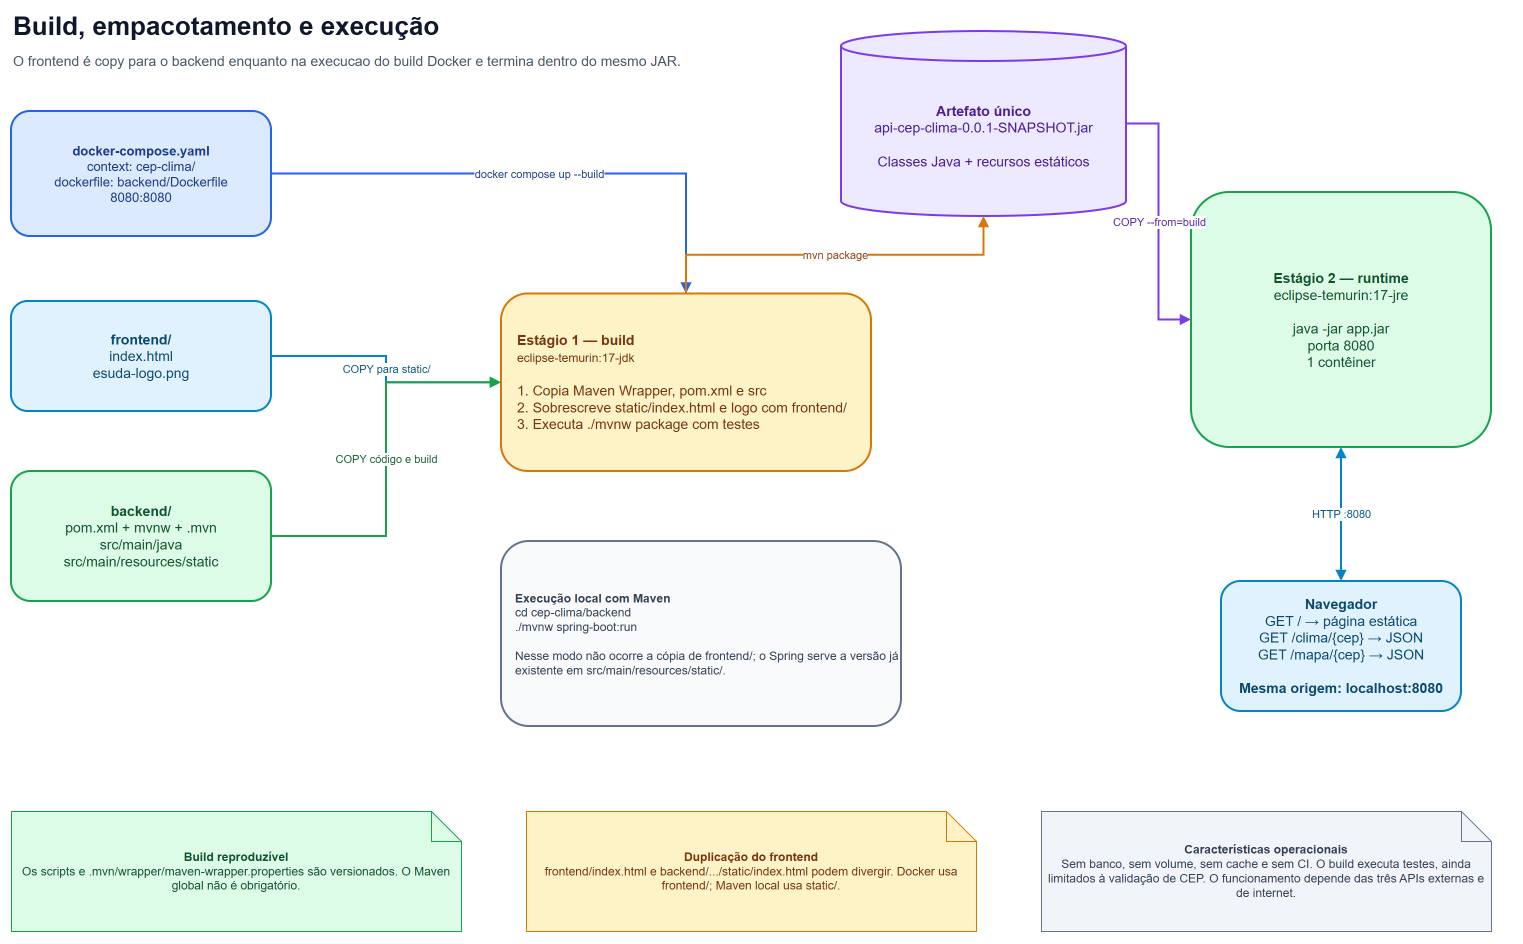

The diagram above was exported from draw.io. Its source (the exported page's mxGraphModel, read from the mxfile embedded in the PNG):
<mxGraphModel dx="1768" dy="929" grid="1" gridSize="10" guides="1" tooltips="1" connect="1" arrows="1" fold="1" page="1" pageScale="1" pageWidth="1600" pageHeight="1000" background="light-dark(#ffffff, #121212)" math="0" shadow="0">
  <root>
    <mxCell id="0" />
    <mxCell id="1" parent="0" />
    <mxCell id="bld-title" parent="1" style="text;html=1;strokeColor=none;fillColor=none;align=left;verticalAlign=middle;fontSize=26;fontColor=#0F172A;" value="&lt;b&gt;Build, empacotamento e execução&lt;/b&gt;&lt;br&gt;&lt;font style=&quot;font-size: 14px;&quot; color=&quot;#475569&quot;&gt;O frontend é copy para o backend enquanto na execucao do build Docker e termina dentro do mesmo JAR.&lt;/font&gt;" vertex="1">
      <mxGeometry height="60" width="1500" x="40" y="20" as="geometry" />
    </mxCell>
    <mxCell id="bld-compose" parent="1" style="rounded=1;whiteSpace=wrap;html=1;fillColor=#DBEAFE;strokeColor=#2563EB;fontColor=#1E3A8A;fontSize=13;strokeWidth=2;" value="&lt;b&gt;docker-compose.yaml&lt;/b&gt;&lt;br&gt;context: cep-clima/&lt;br&gt;dockerfile: backend/Dockerfile&lt;br&gt;8080:8080" vertex="1">
      <mxGeometry height="125" width="260" x="40" y="120" as="geometry" />
    </mxCell>
    <mxCell id="bld-frontend" parent="1" style="rounded=1;whiteSpace=wrap;html=1;fillColor=#E0F2FE;strokeColor=#0284C7;fontColor=#0C4A6E;fontSize=14;strokeWidth=2;" value="&lt;b&gt;frontend/&lt;/b&gt;&lt;br&gt;index.html&lt;br&gt;esuda-logo.png" vertex="1">
      <mxGeometry height="110" width="260" x="40" y="310" as="geometry" />
    </mxCell>
    <mxCell id="bld-backend" parent="1" style="rounded=1;whiteSpace=wrap;html=1;fillColor=#DCFCE7;strokeColor=#16A34A;fontColor=#14532D;fontSize=14;strokeWidth=2;" value="&lt;b&gt;backend/&lt;/b&gt;&lt;br&gt;pom.xml + mvnw + .mvn&lt;br&gt;src/main/java&lt;br&gt;src/main/resources/static" vertex="1">
      <mxGeometry height="130" width="260" x="40" y="480" as="geometry" />
    </mxCell>
    <mxCell id="bld-stage" parent="1" style="rounded=1;whiteSpace=wrap;html=1;fillColor=#FEF3C7;strokeColor=#D97706;fontColor=#78350F;fontSize=14;strokeWidth=2;align=left;spacingLeft=14;" value="&lt;b&gt;Estágio 1 — build&lt;/b&gt;&lt;br&gt;&lt;font style=&quot;font-size:12px&quot;&gt;eclipse-temurin:17-jdk&lt;/font&gt;&lt;br&gt;&lt;br&gt;1. Copia Maven Wrapper, pom.xml e src&lt;br&gt;2. Sobrescreve static/index.html e logo com frontend/&lt;br&gt;3. Executa ./mvnw package com testes" vertex="1">
      <mxGeometry height="177.5" width="370" x="530" y="302.5" as="geometry" />
    </mxCell>
    <mxCell id="bld-jar" parent="1" style="shape=cylinder3;whiteSpace=wrap;html=1;boundedLbl=1;backgroundOutline=1;size=15;fillColor=#EDE9FE;strokeColor=#7C3AED;fontColor=#4C1D95;fontSize=14;strokeWidth=2;" value="&lt;b&gt;Artefato único&lt;/b&gt;&lt;br&gt;api-cep-clima-0.0.1-SNAPSHOT.jar&lt;br&gt;&lt;br&gt;Classes Java + recursos estáticos" vertex="1">
      <mxGeometry height="185" width="285" x="870" y="40" as="geometry" />
    </mxCell>
    <mxCell id="bld-runtime" parent="1" style="rounded=1;whiteSpace=wrap;html=1;fillColor=#DCFCE7;strokeColor=#16A34A;fontColor=#14532D;fontSize=14;strokeWidth=2;" value="&lt;b&gt;Estágio 2 — runtime&lt;/b&gt;&lt;br&gt;eclipse-temurin:17-jre&lt;br&gt;&lt;br&gt;java -jar app.jar&lt;br&gt;porta 8080&lt;br&gt;1 contêiner" vertex="1">
      <mxGeometry height="255" width="300" x="1220" y="201" as="geometry" />
    </mxCell>
    <mxCell id="bld-browser" parent="1" style="rounded=1;whiteSpace=wrap;html=1;fillColor=#E0F2FE;strokeColor=#0284C7;fontColor=#0C4A6E;fontSize=14;strokeWidth=2;" value="&lt;b&gt;Navegador&lt;/b&gt;&lt;br&gt;GET / → página estática&lt;br&gt;GET /clima/{cep} → JSON&lt;br&gt;GET /mapa/{cep} → JSON&lt;br&gt;&lt;br&gt;&lt;b&gt;Mesma origem: localhost:8080&lt;/b&gt;" vertex="1">
      <mxGeometry height="130" width="240" x="1250" y="590" as="geometry" />
    </mxCell>
    <mxCell id="bld-e-compose-stage" edge="1" parent="1" source="bld-compose" style="edgeStyle=orthogonalEdgeStyle;rounded=0;orthogonalLoop=1;jettySize=auto;html=1;endArrow=block;endFill=1;strokeColor=#2563EB;fontColor=#1E3A8A;fontSize=11;strokeWidth=2;" target="bld-stage" value="docker compose up --build">
      <mxGeometry relative="1" as="geometry" />
    </mxCell>
    <mxCell id="bld-e-front-stage" edge="1" parent="1" source="bld-frontend" style="edgeStyle=orthogonalEdgeStyle;rounded=0;orthogonalLoop=1;jettySize=auto;html=1;endArrow=block;endFill=1;strokeColor=#0284C7;fontColor=#075985;fontSize=11;strokeWidth=2;" target="bld-stage" value="COPY para static/">
      <mxGeometry relative="1" as="geometry" />
    </mxCell>
    <mxCell id="bld-e-back-stage" edge="1" parent="1" source="bld-backend" style="edgeStyle=orthogonalEdgeStyle;rounded=0;orthogonalLoop=1;jettySize=auto;html=1;endArrow=block;endFill=1;strokeColor=#16A34A;fontColor=#166534;fontSize=11;strokeWidth=2;" target="bld-stage" value="COPY código e build">
      <mxGeometry relative="1" as="geometry">
        <Array as="points">
          <mxPoint x="415" y="545" />
          <mxPoint x="415" y="391.25" />
        </Array>
      </mxGeometry>
    </mxCell>
    <mxCell id="bld-e-stage-jar" edge="1" parent="1" source="bld-stage" style="edgeStyle=orthogonalEdgeStyle;rounded=0;orthogonalLoop=1;jettySize=auto;html=1;endArrow=block;endFill=1;strokeColor=#D97706;fontColor=#92400E;fontSize=11;strokeWidth=2;" target="bld-jar" value="mvn package">
      <mxGeometry relative="1" as="geometry" />
    </mxCell>
    <mxCell id="bld-e-jar-run" edge="1" parent="1" source="bld-jar" style="edgeStyle=orthogonalEdgeStyle;rounded=0;orthogonalLoop=1;jettySize=auto;html=1;endArrow=block;endFill=1;strokeColor=#7C3AED;fontColor=#5B21B6;fontSize=11;strokeWidth=2;" target="bld-runtime" value="COPY --from=build">
      <mxGeometry relative="1" as="geometry" />
    </mxCell>
    <mxCell id="bld-e-run-browser" edge="1" parent="1" source="bld-runtime" style="edgeStyle=orthogonalEdgeStyle;rounded=0;orthogonalLoop=1;jettySize=auto;html=1;endArrow=block;startArrow=block;startFill=1;endFill=1;strokeColor=#0284C7;fontColor=#075985;fontSize=11;strokeWidth=2;" target="bld-browser" value="HTTP :8080">
      <mxGeometry relative="1" as="geometry" />
    </mxCell>
    <mxCell id="bld-local" parent="1" style="rounded=1;whiteSpace=wrap;html=1;fillColor=#F8FAFC;strokeColor=#64748B;fontColor=#334155;fontSize=12;strokeWidth=2;align=left;spacingLeft=12;" value="&lt;b&gt;Execução local com Maven&lt;/b&gt;&lt;br&gt;cd cep-clima/backend&lt;br&gt;./mvnw spring-boot:run&lt;br&gt;&lt;br&gt;Nesse modo não ocorre a cópia de frontend/; o Spring serve a versão já existente em src/main/resources/static/." vertex="1">
      <mxGeometry height="185" width="400" x="530" y="550" as="geometry" />
    </mxCell>
    <mxCell id="bld-caveat1" parent="1" style="shape=note;whiteSpace=wrap;html=1;backgroundOutline=1;fillColor=#DCFCE7;strokeColor=#16A34A;fontColor=#14532D;fontSize=12;" value="&lt;b&gt;Build reproduzível&lt;/b&gt;&lt;br&gt;Os scripts e .mvn/wrapper/maven-wrapper.properties são versionados. O Maven global não é obrigatório." vertex="1">
      <mxGeometry height="120" width="450" x="40" y="820" as="geometry" />
    </mxCell>
    <mxCell id="bld-caveat2" parent="1" style="shape=note;whiteSpace=wrap;html=1;backgroundOutline=1;fillColor=#FEF3C7;strokeColor=#D97706;fontColor=#78350F;fontSize=12;" value="&lt;b&gt;Duplicação do frontend&lt;/b&gt;&lt;br&gt;frontend/index.html e backend/.../static/index.html podem divergir. Docker usa frontend/; Maven local usa static/." vertex="1">
      <mxGeometry height="120" width="450" x="555" y="820" as="geometry" />
    </mxCell>
    <mxCell id="bld-caveat3" parent="1" style="shape=note;whiteSpace=wrap;html=1;backgroundOutline=1;fillColor=#F1F5F9;strokeColor=#64748B;fontColor=#334155;fontSize=12;" value="&lt;b&gt;Características operacionais&lt;/b&gt;&lt;br&gt;Sem banco, sem volume, sem cache e sem CI. O build executa testes, ainda limitados à validação de CEP. O funcionamento depende das três APIs externas e de internet." vertex="1">
      <mxGeometry height="120" width="450" x="1070" y="820" as="geometry" />
    </mxCell>
  </root>
</mxGraphModel>